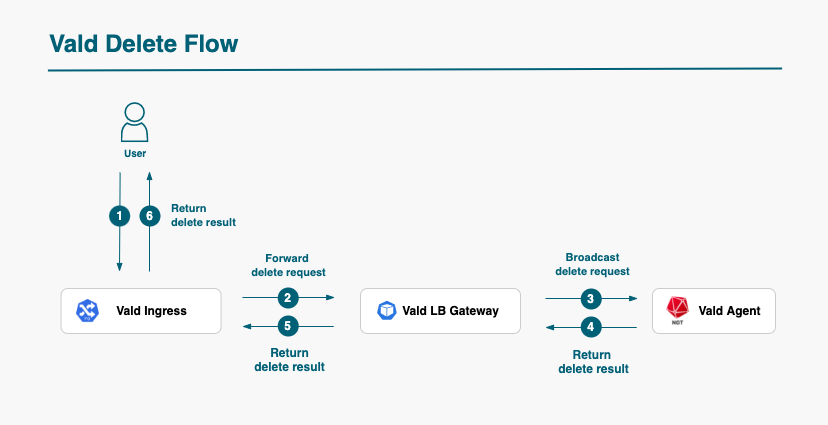

The diagram above was exported from draw.io. Its source (the exported page's mxGraphModel, read from the mxfile embedded in the PNG):
<mxGraphModel dx="1163" dy="702" grid="0" gridSize="10" guides="1" tooltips="1" connect="1" arrows="1" fold="1" page="1" pageScale="1" pageWidth="827" pageHeight="425" background="#F8F8F8" math="0" shadow="0">
  <root>
    <mxCell id="hNXLImMnDGzmFcj7yfP--0" />
    <mxCell id="hNXLImMnDGzmFcj7yfP--1" parent="hNXLImMnDGzmFcj7yfP--0" />
    <mxCell id="T7FoOuqNU5T3AmgpSVcL-0" value="&lt;h1&gt;Vald Delete Flow&lt;/h1&gt;" style="text;html=1;resizable=0;autosize=1;align=left;verticalAlign=middle;points=[];fillColor=none;strokeColor=none;rounded=0;fontColor=#006076;" vertex="1" parent="hNXLImMnDGzmFcj7yfP--1">
      <mxGeometry x="46.81" y="20" width="200" height="50" as="geometry" />
    </mxCell>
    <mxCell id="T7FoOuqNU5T3AmgpSVcL-1" value="" style="group" vertex="1" connectable="0" parent="hNXLImMnDGzmFcj7yfP--1">
      <mxGeometry x="52.559999999999945" y="111.14999999999998" width="119.70999999999998" height="40" as="geometry" />
    </mxCell>
    <mxCell id="T7FoOuqNU5T3AmgpSVcL-2" value="" style="shape=image;verticalLabelPosition=bottom;labelBackgroundColor=default;verticalAlign=top;aspect=fixed;imageAspect=0;image=data:image/svg+xml,(base64 omitted: 2480 chars);" vertex="1" parent="T7FoOuqNU5T3AmgpSVcL-1">
      <mxGeometry x="68" y="-8" width="28" height="40" as="geometry" />
    </mxCell>
    <mxCell id="T7FoOuqNU5T3AmgpSVcL-3" value="User" style="text;html=1;resizable=0;autosize=1;align=left;verticalAlign=middle;points=[];rounded=0;fontSize=10;fontStyle=1;fontColor=#006076;" vertex="1" parent="hNXLImMnDGzmFcj7yfP--1">
      <mxGeometry x="121.56000000000009" y="145" width="32" height="16" as="geometry" />
    </mxCell>
    <mxCell id="T7FoOuqNU5T3AmgpSVcL-4" value="" style="rounded=1;whiteSpace=wrap;html=1;fillColor=default;strokeColor=#CCCCCC;" vertex="1" parent="hNXLImMnDGzmFcj7yfP--1">
      <mxGeometry x="60.56" y="289" width="160" height="45" as="geometry" />
    </mxCell>
    <mxCell id="T7FoOuqNU5T3AmgpSVcL-5" value="&lt;b style=&quot;color: rgb(0 , 0 , 0) ; text-align: justify&quot;&gt;Vald Ingress&lt;/b&gt;" style="text;html=1;align=center;verticalAlign=middle;resizable=0;points=[];autosize=1;strokeColor=none;fillColor=none;fontColor=#006600;" vertex="1" parent="hNXLImMnDGzmFcj7yfP--1">
      <mxGeometry x="110.56" y="302.5" width="81" height="18" as="geometry" />
    </mxCell>
    <mxCell id="T7FoOuqNU5T3AmgpSVcL-6" value="" style="shape=image;verticalLabelPosition=bottom;labelBackgroundColor=#ffffff;verticalAlign=top;aspect=fixed;imageAspect=0;image=https://github.com/kubernetes/community/raw/master/icons/png/resources/labeled/ing-128.png;container=0;" vertex="1" parent="hNXLImMnDGzmFcj7yfP--1">
      <mxGeometry x="75.5" y="299.5" width="24" height="24" as="geometry" />
    </mxCell>
    <mxCell id="T7FoOuqNU5T3AmgpSVcL-7" value="" style="rounded=1;whiteSpace=wrap;html=1;fillColor=default;strokeColor=#CCCCCC;" vertex="1" parent="hNXLImMnDGzmFcj7yfP--1">
      <mxGeometry x="360" y="289" width="160" height="45" as="geometry" />
    </mxCell>
    <mxCell id="T7FoOuqNU5T3AmgpSVcL-8" value="&lt;b style=&quot;color: rgb(0 , 0 , 0) ; text-align: justify&quot;&gt;Vald LB Gateway&lt;/b&gt;" style="text;html=1;align=center;verticalAlign=middle;resizable=0;points=[];autosize=1;strokeColor=none;fillColor=none;fontColor=#006600;" vertex="1" parent="hNXLImMnDGzmFcj7yfP--1">
      <mxGeometry x="395" y="301.5" width="110" height="20" as="geometry" />
    </mxCell>
    <mxCell id="T7FoOuqNU5T3AmgpSVcL-9" value="" style="sketch=0;html=1;dashed=0;whitespace=wrap;fillColor=#2875E2;strokeColor=#ffffff;points=[[0.005,0.63,0],[0.1,0.2,0],[0.9,0.2,0],[0.5,0,0],[0.995,0.63,0],[0.72,0.99,0],[0.5,1,0],[0.28,0.99,0]];shape=mxgraph.kubernetes.icon;prIcon=pod;fontColor=#006600;" vertex="1" parent="hNXLImMnDGzmFcj7yfP--1">
      <mxGeometry x="376" y="300.50428571428574" width="20.83" height="20.57142857142857" as="geometry" />
    </mxCell>
    <mxCell id="T7FoOuqNU5T3AmgpSVcL-10" value="" style="rounded=1;whiteSpace=wrap;html=1;fillColor=default;strokeColor=#CCCCCC;" vertex="1" parent="hNXLImMnDGzmFcj7yfP--1">
      <mxGeometry x="652" y="289" width="123" height="45" as="geometry" />
    </mxCell>
    <mxCell id="T7FoOuqNU5T3AmgpSVcL-11" value="&lt;b style=&quot;color: rgb(0 , 0 , 0) ; text-align: justify&quot;&gt;Vald Agent&lt;/b&gt;" style="text;html=1;align=center;verticalAlign=middle;resizable=0;points=[];autosize=1;strokeColor=none;fillColor=none;fontColor=#006600;" vertex="1" parent="hNXLImMnDGzmFcj7yfP--1">
      <mxGeometry x="693" y="302.5" width="72" height="18" as="geometry" />
    </mxCell>
    <mxCell id="T7FoOuqNU5T3AmgpSVcL-12" value="&lt;font face=&quot;helvetica&quot;&gt;&lt;span style=&quot;font-size: 11px&quot;&gt;&lt;b&gt;Forward &lt;br&gt;delete request&lt;/b&gt;&lt;/span&gt;&lt;/font&gt;" style="text;whiteSpace=wrap;html=1;fontColor=#006076;labelBackgroundColor=none;align=center;" vertex="1" parent="hNXLImMnDGzmFcj7yfP--1">
      <mxGeometry x="216" y="245" width="145" height="30" as="geometry" />
    </mxCell>
    <mxCell id="T7FoOuqNU5T3AmgpSVcL-13" value="" style="endArrow=blockThin;html=1;rounded=0;fontColor=#444444;strokeColor=#006076;endFill=1;strokeWidth=1;" edge="1" parent="hNXLImMnDGzmFcj7yfP--1">
      <mxGeometry width="50" height="50" relative="1" as="geometry">
        <mxPoint x="242" y="298" as="sourcePoint" />
        <mxPoint x="334.25" y="298" as="targetPoint" />
      </mxGeometry>
    </mxCell>
    <mxCell id="T7FoOuqNU5T3AmgpSVcL-14" value="&lt;font color=&quot;#ffffff&quot;&gt;&lt;b&gt;2&lt;br&gt;&lt;/b&gt;&lt;/font&gt;" style="ellipse;whiteSpace=wrap;html=1;aspect=fixed;fontColor=#006076;strokeColor=none;fillColor=#006076;rotation=0;" vertex="1" parent="hNXLImMnDGzmFcj7yfP--1">
      <mxGeometry x="277.25" y="288" width="21" height="21" as="geometry" />
    </mxCell>
    <mxCell id="T7FoOuqNU5T3AmgpSVcL-15" value="&lt;font face=&quot;helvetica&quot;&gt;&lt;span style=&quot;font-size: 11px&quot;&gt;&lt;b&gt;Return&lt;br&gt;delete result&lt;/b&gt;&lt;/span&gt;&lt;/font&gt;" style="text;whiteSpace=wrap;html=1;fontColor=#006076;labelBackgroundColor=none;" vertex="1" parent="hNXLImMnDGzmFcj7yfP--1">
      <mxGeometry x="169.26999999999998" y="195" width="110" height="30" as="geometry" />
    </mxCell>
    <mxCell id="T7FoOuqNU5T3AmgpSVcL-16" value="&lt;font face=&quot;helvetica&quot;&gt;&lt;span style=&quot;font-size: 11px&quot;&gt;&lt;b&gt;Broadcast&lt;br&gt;delete request&lt;/b&gt;&lt;/span&gt;&lt;/font&gt;" style="text;whiteSpace=wrap;html=1;fontColor=#006076;labelBackgroundColor=none;align=center;" vertex="1" parent="hNXLImMnDGzmFcj7yfP--1">
      <mxGeometry x="520" y="244" width="145" height="30" as="geometry" />
    </mxCell>
    <mxCell id="T7FoOuqNU5T3AmgpSVcL-17" value="" style="shape=image;verticalLabelPosition=bottom;labelBackgroundColor=#ffffff;verticalAlign=top;aspect=fixed;imageAspect=0;image=data:image/png,(base64 omitted: 21548 chars);container=0;" vertex="1" parent="hNXLImMnDGzmFcj7yfP--1">
      <mxGeometry x="666" y="297" width="23.17" height="29" as="geometry" />
    </mxCell>
    <mxCell id="T7FoOuqNU5T3AmgpSVcL-18" value="&lt;font face=&quot;helvetica&quot; style=&quot;font-size: 12px&quot;&gt;&lt;span style=&quot;font-size: 12px&quot;&gt;&lt;b style=&quot;font-size: 12px&quot;&gt;Return &lt;br style=&quot;font-size: 12px&quot;&gt;delete result&lt;/b&gt;&lt;/span&gt;&lt;/font&gt;" style="text;whiteSpace=wrap;html=1;fontColor=#006076;labelBackgroundColor=none;align=center;spacing=0;fontSize=12;" vertex="1" parent="hNXLImMnDGzmFcj7yfP--1">
      <mxGeometry x="521" y="344" width="145" height="30" as="geometry" />
    </mxCell>
    <mxCell id="T7FoOuqNU5T3AmgpSVcL-19" value="" style="group;rotation=-180;strokeWidth=1;" vertex="1" connectable="0" parent="hNXLImMnDGzmFcj7yfP--1">
      <mxGeometry x="255.24999999999977" y="316" width="78.00000000000023" height="21" as="geometry" />
    </mxCell>
    <mxCell id="T7FoOuqNU5T3AmgpSVcL-20" value="" style="endArrow=blockThin;html=1;rounded=0;fontColor=#444444;strokeColor=#006076;endFill=1;strokeWidth=1;" edge="1" parent="T7FoOuqNU5T3AmgpSVcL-19">
      <mxGeometry width="50" height="50" relative="1" as="geometry">
        <mxPoint x="78" y="11" as="sourcePoint" />
        <mxPoint x="-13.249999999999773" y="11" as="targetPoint" />
      </mxGeometry>
    </mxCell>
    <mxCell id="T7FoOuqNU5T3AmgpSVcL-21" value="&lt;font color=&quot;#ffffff&quot;&gt;&lt;b&gt;5&lt;br&gt;&lt;/b&gt;&lt;/font&gt;" style="ellipse;whiteSpace=wrap;html=1;aspect=fixed;fontColor=#006076;strokeColor=none;fillColor=#006076;rotation=0;" vertex="1" parent="T7FoOuqNU5T3AmgpSVcL-19">
      <mxGeometry x="22" width="21" height="21" as="geometry" />
    </mxCell>
    <mxCell id="T7FoOuqNU5T3AmgpSVcL-22" value="&lt;font face=&quot;helvetica&quot;&gt;&lt;b&gt;Return&lt;br&gt;delete result&lt;/b&gt;&lt;/font&gt;" style="text;whiteSpace=wrap;html=1;fontColor=#006076;labelBackgroundColor=none;align=center;spacing=0;fontSize=12;" vertex="1" parent="hNXLImMnDGzmFcj7yfP--1">
      <mxGeometry x="217" y="342" width="145" height="30" as="geometry" />
    </mxCell>
    <mxCell id="T7FoOuqNU5T3AmgpSVcL-23" value="" style="endArrow=blockThin;html=1;rounded=0;fontColor=#444444;strokeColor=#006076;endFill=1;strokeWidth=1;" edge="1" parent="hNXLImMnDGzmFcj7yfP--1">
      <mxGeometry width="50" height="50" relative="1" as="geometry">
        <mxPoint x="149" y="272" as="sourcePoint" />
        <mxPoint x="149" y="172" as="targetPoint" />
      </mxGeometry>
    </mxCell>
    <mxCell id="T7FoOuqNU5T3AmgpSVcL-24" value="&lt;font color=&quot;#ffffff&quot;&gt;&lt;b&gt;6&lt;br&gt;&lt;/b&gt;&lt;/font&gt;" style="ellipse;whiteSpace=wrap;html=1;aspect=fixed;fontColor=#006076;strokeColor=none;fillColor=#006076;rotation=0;" vertex="1" parent="hNXLImMnDGzmFcj7yfP--1">
      <mxGeometry x="139" y="206" width="21" height="21" as="geometry" />
    </mxCell>
    <mxCell id="T7FoOuqNU5T3AmgpSVcL-25" value="" style="endArrow=blockThin;html=1;rounded=0;fontColor=#444444;strokeColor=#006076;endFill=1;strokeWidth=1;" edge="1" parent="hNXLImMnDGzmFcj7yfP--1">
      <mxGeometry width="50" height="50" relative="1" as="geometry">
        <mxPoint x="119.63000000000011" y="173" as="sourcePoint" />
        <mxPoint x="119" y="272" as="targetPoint" />
      </mxGeometry>
    </mxCell>
    <mxCell id="T7FoOuqNU5T3AmgpSVcL-26" value="&lt;font color=&quot;#ffffff&quot;&gt;&lt;b&gt;1&lt;br&gt;&lt;/b&gt;&lt;/font&gt;" style="ellipse;whiteSpace=wrap;html=1;aspect=fixed;fontColor=#006076;strokeColor=none;fillColor=#006076;rotation=0;" vertex="1" parent="hNXLImMnDGzmFcj7yfP--1">
      <mxGeometry x="108.63" y="206" width="21" height="21" as="geometry" />
    </mxCell>
    <mxCell id="T7FoOuqNU5T3AmgpSVcL-27" value="" style="endArrow=blockThin;html=1;rounded=0;fontColor=#444444;strokeColor=#006076;endFill=1;strokeWidth=1;" edge="1" parent="hNXLImMnDGzmFcj7yfP--1">
      <mxGeometry width="50" height="50" relative="1" as="geometry">
        <mxPoint x="545" y="299" as="sourcePoint" />
        <mxPoint x="637.25" y="299" as="targetPoint" />
      </mxGeometry>
    </mxCell>
    <mxCell id="T7FoOuqNU5T3AmgpSVcL-28" value="&lt;font color=&quot;#ffffff&quot;&gt;&lt;b&gt;3&lt;br&gt;&lt;/b&gt;&lt;/font&gt;" style="ellipse;whiteSpace=wrap;html=1;aspect=fixed;fontColor=#006076;strokeColor=none;fillColor=#006076;rotation=0;" vertex="1" parent="hNXLImMnDGzmFcj7yfP--1">
      <mxGeometry x="580.25" y="289" width="21" height="21" as="geometry" />
    </mxCell>
    <mxCell id="T7FoOuqNU5T3AmgpSVcL-29" value="" style="group;rotation=-180;strokeWidth=1;" vertex="1" connectable="0" parent="hNXLImMnDGzmFcj7yfP--1">
      <mxGeometry x="558.2499999999998" y="317" width="78.00000000000023" height="21" as="geometry" />
    </mxCell>
    <mxCell id="T7FoOuqNU5T3AmgpSVcL-30" value="" style="endArrow=blockThin;html=1;rounded=0;fontColor=#444444;strokeColor=#006076;endFill=1;strokeWidth=1;" edge="1" parent="T7FoOuqNU5T3AmgpSVcL-29">
      <mxGeometry width="50" height="50" relative="1" as="geometry">
        <mxPoint x="78" y="11" as="sourcePoint" />
        <mxPoint x="-13.249999999999773" y="11" as="targetPoint" />
      </mxGeometry>
    </mxCell>
    <mxCell id="T7FoOuqNU5T3AmgpSVcL-31" value="&lt;font color=&quot;#ffffff&quot;&gt;&lt;b&gt;4&lt;br&gt;&lt;/b&gt;&lt;/font&gt;" style="ellipse;whiteSpace=wrap;html=1;aspect=fixed;fontColor=#006076;strokeColor=none;fillColor=#006076;rotation=0;" vertex="1" parent="T7FoOuqNU5T3AmgpSVcL-29">
      <mxGeometry x="22" width="21" height="21" as="geometry" />
    </mxCell>
    <mxCell id="T7FoOuqNU5T3AmgpSVcL-32" value="" style="endArrow=none;html=1;rounded=0;fontSize=12;strokeColor=#006076;strokeWidth=2;exitX=0.003;exitY=1.02;exitDx=0;exitDy=0;exitPerimeter=0;" edge="1" parent="hNXLImMnDGzmFcj7yfP--1" source="T7FoOuqNU5T3AmgpSVcL-0">
      <mxGeometry width="50" height="50" relative="1" as="geometry">
        <mxPoint x="60.56" y="69" as="sourcePoint" />
        <mxPoint x="781.56" y="69" as="targetPoint" />
      </mxGeometry>
    </mxCell>
  </root>
</mxGraphModel>